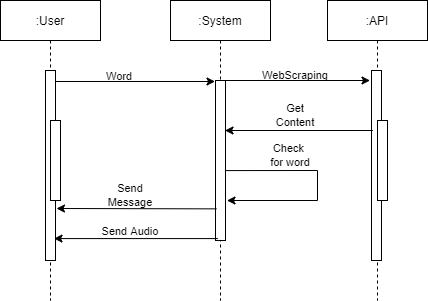

The diagram above was exported from draw.io. Its source (the exported page's mxGraphModel, read from the mxfile embedded in the PNG):
<mxGraphModel dx="782" dy="549" grid="1" gridSize="10" guides="1" tooltips="1" connect="1" arrows="1" fold="1" page="1" pageScale="1" pageWidth="850" pageHeight="1100" math="0" shadow="0">
  <root>
    <mxCell id="0" />
    <mxCell id="1" parent="0" />
    <mxCell id="3nuBFxr9cyL0pnOWT2aG-1" value=":User" style="shape=umlLifeline;perimeter=lifelinePerimeter;container=1;collapsible=0;recursiveResize=0;rounded=0;shadow=0;strokeWidth=1;" parent="1" vertex="1">
      <mxGeometry x="130" y="80" width="100" height="300" as="geometry" />
    </mxCell>
    <mxCell id="3nuBFxr9cyL0pnOWT2aG-2" value="" style="points=[];perimeter=orthogonalPerimeter;rounded=0;shadow=0;strokeWidth=1;" parent="3nuBFxr9cyL0pnOWT2aG-1" vertex="1">
      <mxGeometry x="45" y="70" width="10" height="190" as="geometry" />
    </mxCell>
    <mxCell id="3nuBFxr9cyL0pnOWT2aG-4" value="" style="points=[];perimeter=orthogonalPerimeter;rounded=0;shadow=0;strokeWidth=1;" parent="3nuBFxr9cyL0pnOWT2aG-1" vertex="1">
      <mxGeometry x="50" y="120" width="10" height="80" as="geometry" />
    </mxCell>
    <mxCell id="3nuBFxr9cyL0pnOWT2aG-5" value=":System" style="shape=umlLifeline;perimeter=lifelinePerimeter;container=1;collapsible=0;recursiveResize=0;rounded=0;shadow=0;strokeWidth=1;" parent="1" vertex="1">
      <mxGeometry x="300" y="80" width="100" height="300" as="geometry" />
    </mxCell>
    <mxCell id="3nuBFxr9cyL0pnOWT2aG-6" value="" style="points=[];perimeter=orthogonalPerimeter;rounded=0;shadow=0;strokeWidth=1;" parent="3nuBFxr9cyL0pnOWT2aG-5" vertex="1">
      <mxGeometry x="45" y="80" width="10" height="160" as="geometry" />
    </mxCell>
    <mxCell id="gnNT-rF9TB9UfDPAyRv5-6" value="" style="endArrow=classic;html=1;rounded=0;exitX=0.967;exitY=0.563;exitDx=0;exitDy=0;exitPerimeter=0;" edge="1" parent="3nuBFxr9cyL0pnOWT2aG-5" source="3nuBFxr9cyL0pnOWT2aG-6">
      <mxGeometry width="50" height="50" relative="1" as="geometry">
        <mxPoint x="66" y="170" as="sourcePoint" />
        <mxPoint x="56.5" y="200" as="targetPoint" />
        <Array as="points">
          <mxPoint x="147" y="170" />
          <mxPoint x="147" y="200" />
        </Array>
      </mxGeometry>
    </mxCell>
    <mxCell id="gnNT-rF9TB9UfDPAyRv5-1" value=":API" style="shape=umlLifeline;perimeter=lifelinePerimeter;container=1;collapsible=0;recursiveResize=0;rounded=0;shadow=0;strokeWidth=1;" vertex="1" parent="1">
      <mxGeometry x="457" y="80" width="100" height="300" as="geometry" />
    </mxCell>
    <mxCell id="gnNT-rF9TB9UfDPAyRv5-2" value="" style="points=[];perimeter=orthogonalPerimeter;rounded=0;shadow=0;strokeWidth=1;" vertex="1" parent="gnNT-rF9TB9UfDPAyRv5-1">
      <mxGeometry x="44" y="70" width="10" height="190" as="geometry" />
    </mxCell>
    <mxCell id="gnNT-rF9TB9UfDPAyRv5-4" value="" style="points=[];perimeter=orthogonalPerimeter;rounded=0;shadow=0;strokeWidth=1;" vertex="1" parent="gnNT-rF9TB9UfDPAyRv5-1">
      <mxGeometry x="50" y="120" width="10" height="80" as="geometry" />
    </mxCell>
    <mxCell id="gnNT-rF9TB9UfDPAyRv5-5" value="" style="endArrow=classic;html=1;rounded=0;exitX=-0.467;exitY=0.125;exitDx=0;exitDy=0;exitPerimeter=0;" edge="1" parent="1" source="gnNT-rF9TB9UfDPAyRv5-4">
      <mxGeometry width="50" height="50" relative="1" as="geometry">
        <mxPoint x="490" y="210" as="sourcePoint" />
        <mxPoint x="354.5" y="210" as="targetPoint" />
      </mxGeometry>
    </mxCell>
    <mxCell id="gnNT-rF9TB9UfDPAyRv5-7" value="Check&amp;nbsp;&lt;br&gt;for&amp;nbsp;word" style="text;html=1;strokeColor=none;fillColor=none;align=center;verticalAlign=middle;whiteSpace=wrap;rounded=0;fontFamily=Helvetica;fontSize=11;fontColor=default;" vertex="1" parent="1">
      <mxGeometry x="390" y="220" width="60" height="30" as="geometry" />
    </mxCell>
    <mxCell id="gnNT-rF9TB9UfDPAyRv5-9" value="" style="endArrow=classic;html=1;rounded=1;shadow=0;labelBackgroundColor=default;fontFamily=Helvetica;fontSize=11;fontColor=default;strokeColor=default;strokeWidth=1;shape=connector;" edge="1" parent="1">
      <mxGeometry width="50" height="50" relative="1" as="geometry">
        <mxPoint x="349.5" y="160" as="sourcePoint" />
        <mxPoint x="499.5" y="160" as="targetPoint" />
      </mxGeometry>
    </mxCell>
    <mxCell id="gnNT-rF9TB9UfDPAyRv5-10" value="" style="endArrow=classic;html=1;rounded=1;shadow=0;labelBackgroundColor=default;fontFamily=Helvetica;fontSize=11;fontColor=default;strokeColor=default;strokeWidth=1;shape=connector;" edge="1" parent="1">
      <mxGeometry width="50" height="50" relative="1" as="geometry">
        <mxPoint x="185" y="161" as="sourcePoint" />
        <mxPoint x="344.5" y="161" as="targetPoint" />
      </mxGeometry>
    </mxCell>
    <mxCell id="gnNT-rF9TB9UfDPAyRv5-11" value="Word" style="text;strokeColor=none;fillColor=none;align=left;verticalAlign=middle;spacingLeft=4;spacingRight=4;overflow=hidden;points=[[0,0.5],[1,0.5]];portConstraint=eastwest;rotatable=0;fontFamily=Helvetica;fontSize=11;fontColor=default;" vertex="1" parent="1">
      <mxGeometry x="230" y="140" width="80" height="30" as="geometry" />
    </mxCell>
    <mxCell id="gnNT-rF9TB9UfDPAyRv5-12" value="WebScraping" style="text;html=1;strokeColor=none;fillColor=none;align=center;verticalAlign=middle;whiteSpace=wrap;rounded=0;fontFamily=Helvetica;fontSize=11;fontColor=default;" vertex="1" parent="1">
      <mxGeometry x="390" y="140" width="70" height="30" as="geometry" />
    </mxCell>
    <mxCell id="gnNT-rF9TB9UfDPAyRv5-14" value="Get Content" style="text;html=1;strokeColor=none;fillColor=none;align=center;verticalAlign=middle;whiteSpace=wrap;rounded=0;fontFamily=Helvetica;fontSize=11;fontColor=default;" vertex="1" parent="1">
      <mxGeometry x="395" y="180" width="60" height="30" as="geometry" />
    </mxCell>
    <mxCell id="gnNT-rF9TB9UfDPAyRv5-15" value="" style="endArrow=classic;html=1;rounded=1;shadow=0;labelBackgroundColor=default;fontFamily=Helvetica;fontSize=11;fontColor=default;strokeColor=default;strokeWidth=1;shape=connector;exitX=0.1;exitY=0.871;exitDx=0;exitDy=0;exitPerimeter=0;" edge="1" parent="1">
      <mxGeometry width="50" height="50" relative="1" as="geometry">
        <mxPoint x="346" y="288.36" as="sourcePoint" />
        <mxPoint x="186" y="288" as="targetPoint" />
      </mxGeometry>
    </mxCell>
    <mxCell id="gnNT-rF9TB9UfDPAyRv5-16" value="" style="endArrow=classic;html=1;rounded=1;shadow=0;labelBackgroundColor=default;fontFamily=Helvetica;fontSize=11;fontColor=default;strokeColor=default;strokeWidth=1;shape=connector;exitX=-0.167;exitY=0.988;exitDx=0;exitDy=0;exitPerimeter=0;" edge="1" parent="1">
      <mxGeometry width="50" height="50" relative="1" as="geometry">
        <mxPoint x="347.3299999999999" y="318.0799999999999" as="sourcePoint" />
        <mxPoint x="183.5" y="318.0799999999999" as="targetPoint" />
      </mxGeometry>
    </mxCell>
    <mxCell id="gnNT-rF9TB9UfDPAyRv5-17" value="Send Message" style="text;html=1;strokeColor=none;fillColor=none;align=center;verticalAlign=middle;whiteSpace=wrap;rounded=0;fontFamily=Helvetica;fontSize=11;fontColor=default;" vertex="1" parent="1">
      <mxGeometry x="230" y="260" width="60" height="30" as="geometry" />
    </mxCell>
    <mxCell id="gnNT-rF9TB9UfDPAyRv5-18" value="Send Audio" style="text;html=1;strokeColor=none;fillColor=none;align=center;verticalAlign=middle;whiteSpace=wrap;rounded=0;fontFamily=Helvetica;fontSize=11;fontColor=default;" vertex="1" parent="1">
      <mxGeometry x="230" y="296" width="60" height="30" as="geometry" />
    </mxCell>
  </root>
</mxGraphModel>